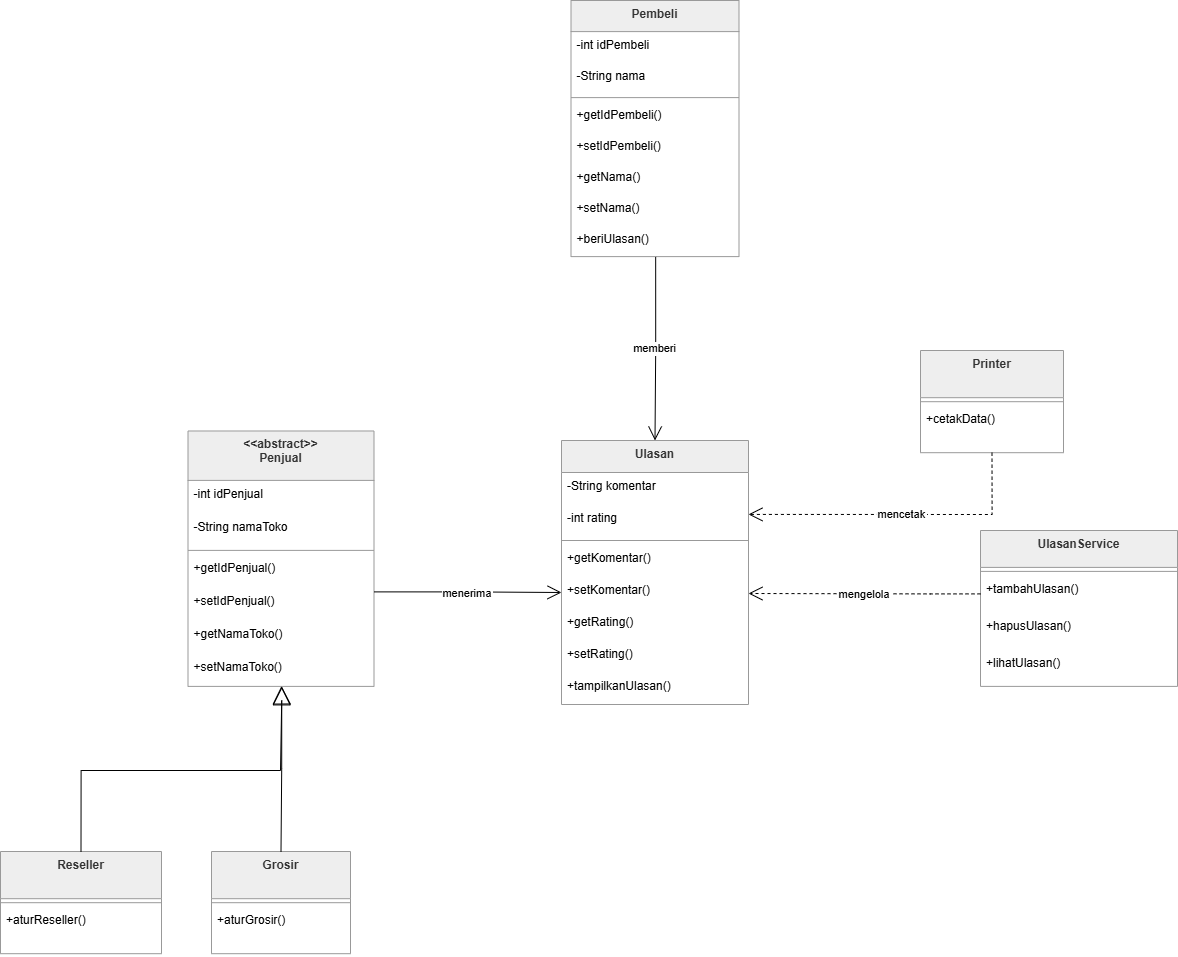

The diagram above was exported from draw.io. Its source (the exported page's mxGraphModel, read from the mxfile embedded in the PNG):
<mxGraphModel dx="1668" dy="938" grid="1" gridSize="10" guides="1" tooltips="1" connect="1" arrows="1" fold="1" page="1" pageScale="1" pageWidth="827" pageHeight="1169" math="0" shadow="0">
  <root>
    <mxCell id="0" />
    <mxCell id="1" parent="0" />
    <mxCell id="lZaIM_EFDSHjPQNaa564-156" parent="1" style="swimlane;fontStyle=1;align=center;verticalAlign=top;childLayout=stackLayout;horizontal=1;startSize=49.41176470588235;horizontalStack=0;resizeParent=1;resizeParentMax=0;resizeLast=0;collapsible=0;marginBottom=0;fillColor=light-dark(#eeeeee,#1f2020);strokeColor=light-dark(#999999,#cccccc);fontColor=light-dark(#333333,#cccccc);" value="&lt;&lt;abstract&gt;&gt;&#10;Penjual" vertex="1">
      <mxGeometry height="255.41176470588235" width="186" x="207.5" y="630.48" as="geometry" />
    </mxCell>
    <mxCell id="lZaIM_EFDSHjPQNaa564-157" parent="lZaIM_EFDSHjPQNaa564-156" style="text;strokeColor=none;fillColor=none;align=left;verticalAlign=top;spacingLeft=4;spacingRight=4;overflow=hidden;rotatable=0;points=[[0,0.5],[1,0.5]];portConstraint=eastwest;" value="-int idPenjual" vertex="1">
      <mxGeometry height="33" width="186" y="49.41176470588235" as="geometry" />
    </mxCell>
    <mxCell id="lZaIM_EFDSHjPQNaa564-158" parent="lZaIM_EFDSHjPQNaa564-156" style="text;strokeColor=none;fillColor=none;align=left;verticalAlign=top;spacingLeft=4;spacingRight=4;overflow=hidden;rotatable=0;points=[[0,0.5],[1,0.5]];portConstraint=eastwest;" value="-String namaToko" vertex="1">
      <mxGeometry height="33" width="186" y="82.41176470588235" as="geometry" />
    </mxCell>
    <mxCell id="lZaIM_EFDSHjPQNaa564-159" parent="lZaIM_EFDSHjPQNaa564-156" style="line;strokeWidth=1;fillColor=none;align=left;verticalAlign=middle;spacingTop=-1;spacingLeft=3;spacingRight=3;rotatable=0;labelPosition=right;points=[];portConstraint=eastwest;strokeColor=inherit;" vertex="1">
      <mxGeometry height="8" width="186" y="115.41176470588235" as="geometry" />
    </mxCell>
    <mxCell id="lZaIM_EFDSHjPQNaa564-160" parent="lZaIM_EFDSHjPQNaa564-156" style="text;strokeColor=none;fillColor=none;align=left;verticalAlign=top;spacingLeft=4;spacingRight=4;overflow=hidden;rotatable=0;points=[[0,0.5],[1,0.5]];portConstraint=eastwest;" value="+getIdPenjual()" vertex="1">
      <mxGeometry height="33" width="186" y="123.41176470588235" as="geometry" />
    </mxCell>
    <mxCell id="lZaIM_EFDSHjPQNaa564-161" parent="lZaIM_EFDSHjPQNaa564-156" style="text;strokeColor=none;fillColor=none;align=left;verticalAlign=top;spacingLeft=4;spacingRight=4;overflow=hidden;rotatable=0;points=[[0,0.5],[1,0.5]];portConstraint=eastwest;" value="+setIdPenjual()" vertex="1">
      <mxGeometry height="33" width="186" y="156.41176470588235" as="geometry" />
    </mxCell>
    <mxCell id="lZaIM_EFDSHjPQNaa564-162" parent="lZaIM_EFDSHjPQNaa564-156" style="text;strokeColor=none;fillColor=none;align=left;verticalAlign=top;spacingLeft=4;spacingRight=4;overflow=hidden;rotatable=0;points=[[0,0.5],[1,0.5]];portConstraint=eastwest;" value="+getNamaToko()" vertex="1">
      <mxGeometry height="33" width="186" y="189.41176470588235" as="geometry" />
    </mxCell>
    <mxCell id="lZaIM_EFDSHjPQNaa564-163" parent="lZaIM_EFDSHjPQNaa564-156" style="text;strokeColor=none;fillColor=none;align=left;verticalAlign=top;spacingLeft=4;spacingRight=4;overflow=hidden;rotatable=0;points=[[0,0.5],[1,0.5]];portConstraint=eastwest;" value="+setNamaToko()" vertex="1">
      <mxGeometry height="33" width="186" y="222.41176470588235" as="geometry" />
    </mxCell>
    <mxCell id="lZaIM_EFDSHjPQNaa564-165" parent="1" style="swimlane;fontStyle=1;align=center;verticalAlign=top;childLayout=stackLayout;horizontal=1;startSize=47.2;horizontalStack=0;resizeParent=1;resizeParentMax=0;resizeLast=0;collapsible=0;marginBottom=0;fillColor=light-dark(#eeeeee,#1f2020);strokeColor=light-dark(#999999,#cccccc);fontColor=light-dark(#333333,#cccccc);" value="Reseller" vertex="1">
      <mxGeometry height="102.2" width="161" x="20" y="1051" as="geometry" />
    </mxCell>
    <mxCell id="lZaIM_EFDSHjPQNaa564-166" parent="lZaIM_EFDSHjPQNaa564-165" style="line;strokeWidth=1;fillColor=none;align=left;verticalAlign=middle;spacingTop=-1;spacingLeft=3;spacingRight=3;rotatable=0;labelPosition=right;points=[];portConstraint=eastwest;strokeColor=inherit;" vertex="1">
      <mxGeometry height="8" width="161" y="47.2" as="geometry" />
    </mxCell>
    <mxCell id="lZaIM_EFDSHjPQNaa564-167" parent="lZaIM_EFDSHjPQNaa564-165" style="text;strokeColor=none;fillColor=none;align=left;verticalAlign=top;spacingLeft=4;spacingRight=4;overflow=hidden;rotatable=0;points=[[0,0.5],[1,0.5]];portConstraint=eastwest;" value="+aturReseller()" vertex="1">
      <mxGeometry height="47" width="161" y="55.2" as="geometry" />
    </mxCell>
    <mxCell id="lZaIM_EFDSHjPQNaa564-168" parent="1" style="swimlane;fontStyle=1;align=center;verticalAlign=top;childLayout=stackLayout;horizontal=1;startSize=47.2;horizontalStack=0;resizeParent=1;resizeParentMax=0;resizeLast=0;collapsible=0;marginBottom=0;fillColor=light-dark(#eeeeee,#1f2020);strokeColor=light-dark(#999999,#cccccc);fontColor=light-dark(#333333,#cccccc);" value="Grosir" vertex="1">
      <mxGeometry height="102.2" width="139" x="231" y="1051" as="geometry" />
    </mxCell>
    <mxCell id="lZaIM_EFDSHjPQNaa564-169" parent="lZaIM_EFDSHjPQNaa564-168" style="line;strokeWidth=1;fillColor=none;align=left;verticalAlign=middle;spacingTop=-1;spacingLeft=3;spacingRight=3;rotatable=0;labelPosition=right;points=[];portConstraint=eastwest;strokeColor=inherit;" vertex="1">
      <mxGeometry height="8" width="139" y="47.2" as="geometry" />
    </mxCell>
    <mxCell id="lZaIM_EFDSHjPQNaa564-170" parent="lZaIM_EFDSHjPQNaa564-168" style="text;strokeColor=none;fillColor=none;align=left;verticalAlign=top;spacingLeft=4;spacingRight=4;overflow=hidden;rotatable=0;points=[[0,0.5],[1,0.5]];portConstraint=eastwest;" value="+aturGrosir()" vertex="1">
      <mxGeometry height="47" width="139" y="55.2" as="geometry" />
    </mxCell>
    <mxCell id="lZaIM_EFDSHjPQNaa564-186" parent="1" style="swimlane;fontStyle=1;align=center;verticalAlign=top;childLayout=stackLayout;horizontal=1;startSize=31.11111111111111;horizontalStack=0;resizeParent=1;resizeParentMax=0;resizeLast=0;collapsible=0;marginBottom=0;fillColor=light-dark(#eeeeee,#1f2020);strokeColor=light-dark(#999999,#cccccc);fontColor=light-dark(#333333,#cccccc);" value="Pembeli" vertex="1">
      <mxGeometry height="256.1111111111111" width="168" x="590.5" y="200" as="geometry" />
    </mxCell>
    <mxCell id="lZaIM_EFDSHjPQNaa564-187" parent="lZaIM_EFDSHjPQNaa564-186" style="text;strokeColor=none;fillColor=none;align=left;verticalAlign=top;spacingLeft=4;spacingRight=4;overflow=hidden;rotatable=0;points=[[0,0.5],[1,0.5]];portConstraint=eastwest;" value="-int idPembeli" vertex="1">
      <mxGeometry height="31" width="168" y="31.11111111111111" as="geometry" />
    </mxCell>
    <mxCell id="lZaIM_EFDSHjPQNaa564-188" parent="lZaIM_EFDSHjPQNaa564-186" style="text;strokeColor=none;fillColor=none;align=left;verticalAlign=top;spacingLeft=4;spacingRight=4;overflow=hidden;rotatable=0;points=[[0,0.5],[1,0.5]];portConstraint=eastwest;" value="-String nama" vertex="1">
      <mxGeometry height="31" width="168" y="62.111111111111114" as="geometry" />
    </mxCell>
    <mxCell id="lZaIM_EFDSHjPQNaa564-189" parent="lZaIM_EFDSHjPQNaa564-186" style="line;strokeWidth=1;fillColor=none;align=left;verticalAlign=middle;spacingTop=-1;spacingLeft=3;spacingRight=3;rotatable=0;labelPosition=right;points=[];portConstraint=eastwest;strokeColor=inherit;" vertex="1">
      <mxGeometry height="8" width="168" y="93.11111111111111" as="geometry" />
    </mxCell>
    <mxCell id="lZaIM_EFDSHjPQNaa564-190" parent="lZaIM_EFDSHjPQNaa564-186" style="text;strokeColor=none;fillColor=none;align=left;verticalAlign=top;spacingLeft=4;spacingRight=4;overflow=hidden;rotatable=0;points=[[0,0.5],[1,0.5]];portConstraint=eastwest;" value="+getIdPembeli()" vertex="1">
      <mxGeometry height="31" width="168" y="101.11111111111111" as="geometry" />
    </mxCell>
    <mxCell id="lZaIM_EFDSHjPQNaa564-191" parent="lZaIM_EFDSHjPQNaa564-186" style="text;strokeColor=none;fillColor=none;align=left;verticalAlign=top;spacingLeft=4;spacingRight=4;overflow=hidden;rotatable=0;points=[[0,0.5],[1,0.5]];portConstraint=eastwest;" value="+setIdPembeli()" vertex="1">
      <mxGeometry height="31" width="168" y="132.11111111111111" as="geometry" />
    </mxCell>
    <mxCell id="lZaIM_EFDSHjPQNaa564-192" parent="lZaIM_EFDSHjPQNaa564-186" style="text;strokeColor=none;fillColor=none;align=left;verticalAlign=top;spacingLeft=4;spacingRight=4;overflow=hidden;rotatable=0;points=[[0,0.5],[1,0.5]];portConstraint=eastwest;" value="+getNama()" vertex="1">
      <mxGeometry height="31" width="168" y="163.11111111111111" as="geometry" />
    </mxCell>
    <mxCell id="lZaIM_EFDSHjPQNaa564-193" parent="lZaIM_EFDSHjPQNaa564-186" style="text;strokeColor=none;fillColor=none;align=left;verticalAlign=top;spacingLeft=4;spacingRight=4;overflow=hidden;rotatable=0;points=[[0,0.5],[1,0.5]];portConstraint=eastwest;" value="+setNama()" vertex="1">
      <mxGeometry height="31" width="168" y="194.11111111111111" as="geometry" />
    </mxCell>
    <mxCell id="lZaIM_EFDSHjPQNaa564-195" parent="lZaIM_EFDSHjPQNaa564-186" style="text;strokeColor=none;fillColor=none;align=left;verticalAlign=top;spacingLeft=4;spacingRight=4;overflow=hidden;rotatable=0;points=[[0,0.5],[1,0.5]];portConstraint=eastwest;" value="+beriUlasan()" vertex="1">
      <mxGeometry height="31" width="168" y="225.11111111111111" as="geometry" />
    </mxCell>
    <mxCell id="lZaIM_EFDSHjPQNaa564-196" parent="1" style="swimlane;fontStyle=1;align=center;verticalAlign=top;childLayout=stackLayout;horizontal=1;startSize=32;horizontalStack=0;resizeParent=1;resizeParentMax=0;resizeLast=0;collapsible=0;marginBottom=0;fillColor=light-dark(#eeeeee,#1f2020);strokeColor=light-dark(#999999,#cccccc);fontColor=light-dark(#333333,#cccccc);" value="Ulasan" vertex="1">
      <mxGeometry height="264" width="187" x="581" y="640" as="geometry" />
    </mxCell>
    <mxCell id="lZaIM_EFDSHjPQNaa564-197" parent="lZaIM_EFDSHjPQNaa564-196" style="text;strokeColor=none;fillColor=none;align=left;verticalAlign=top;spacingLeft=4;spacingRight=4;overflow=hidden;rotatable=0;points=[[0,0.5],[1,0.5]];portConstraint=eastwest;" value="-String komentar" vertex="1">
      <mxGeometry height="32" width="187" y="32" as="geometry" />
    </mxCell>
    <mxCell id="lZaIM_EFDSHjPQNaa564-198" parent="lZaIM_EFDSHjPQNaa564-196" style="text;strokeColor=none;fillColor=none;align=left;verticalAlign=top;spacingLeft=4;spacingRight=4;overflow=hidden;rotatable=0;points=[[0,0.5],[1,0.5]];portConstraint=eastwest;" value="-int rating" vertex="1">
      <mxGeometry height="32" width="187" y="64" as="geometry" />
    </mxCell>
    <mxCell id="lZaIM_EFDSHjPQNaa564-199" parent="lZaIM_EFDSHjPQNaa564-196" style="line;strokeWidth=1;fillColor=none;align=left;verticalAlign=middle;spacingTop=-1;spacingLeft=3;spacingRight=3;rotatable=0;labelPosition=right;points=[];portConstraint=eastwest;strokeColor=inherit;" vertex="1">
      <mxGeometry height="8" width="187" y="96" as="geometry" />
    </mxCell>
    <mxCell id="lZaIM_EFDSHjPQNaa564-200" parent="lZaIM_EFDSHjPQNaa564-196" style="text;strokeColor=none;fillColor=none;align=left;verticalAlign=top;spacingLeft=4;spacingRight=4;overflow=hidden;rotatable=0;points=[[0,0.5],[1,0.5]];portConstraint=eastwest;" value="+getKomentar()" vertex="1">
      <mxGeometry height="32" width="187" y="104" as="geometry" />
    </mxCell>
    <mxCell id="lZaIM_EFDSHjPQNaa564-201" parent="lZaIM_EFDSHjPQNaa564-196" style="text;strokeColor=none;fillColor=none;align=left;verticalAlign=top;spacingLeft=4;spacingRight=4;overflow=hidden;rotatable=0;points=[[0,0.5],[1,0.5]];portConstraint=eastwest;" value="+setKomentar()" vertex="1">
      <mxGeometry height="32" width="187" y="136" as="geometry" />
    </mxCell>
    <mxCell id="lZaIM_EFDSHjPQNaa564-202" parent="lZaIM_EFDSHjPQNaa564-196" style="text;strokeColor=none;fillColor=none;align=left;verticalAlign=top;spacingLeft=4;spacingRight=4;overflow=hidden;rotatable=0;points=[[0,0.5],[1,0.5]];portConstraint=eastwest;" value="+getRating()" vertex="1">
      <mxGeometry height="32" width="187" y="168" as="geometry" />
    </mxCell>
    <mxCell id="lZaIM_EFDSHjPQNaa564-203" parent="lZaIM_EFDSHjPQNaa564-196" style="text;strokeColor=none;fillColor=none;align=left;verticalAlign=top;spacingLeft=4;spacingRight=4;overflow=hidden;rotatable=0;points=[[0,0.5],[1,0.5]];portConstraint=eastwest;" value="+setRating()" vertex="1">
      <mxGeometry height="32" width="187" y="200" as="geometry" />
    </mxCell>
    <mxCell id="lZaIM_EFDSHjPQNaa564-204" parent="lZaIM_EFDSHjPQNaa564-196" style="text;strokeColor=none;fillColor=none;align=left;verticalAlign=top;spacingLeft=4;spacingRight=4;overflow=hidden;rotatable=0;points=[[0,0.5],[1,0.5]];portConstraint=eastwest;" value="+tampilkanUlasan()" vertex="1">
      <mxGeometry height="32" width="187" y="232" as="geometry" />
    </mxCell>
    <mxCell id="lZaIM_EFDSHjPQNaa564-205" parent="1" style="swimlane;fontStyle=1;align=center;verticalAlign=top;childLayout=stackLayout;horizontal=1;startSize=36.888888888888886;horizontalStack=0;resizeParent=1;resizeParentMax=0;resizeLast=0;collapsible=0;marginBottom=0;fillColor=light-dark(#eeeeee,#1f2020);strokeColor=light-dark(#999999,#cccccc);fontColor=light-dark(#333333,#cccccc);" value="UlasanService" vertex="1">
      <mxGeometry height="155.88888888888889" width="197" x="1000" y="730" as="geometry" />
    </mxCell>
    <mxCell id="lZaIM_EFDSHjPQNaa564-206" parent="lZaIM_EFDSHjPQNaa564-205" style="line;strokeWidth=1;fillColor=none;align=left;verticalAlign=middle;spacingTop=-1;spacingLeft=3;spacingRight=3;rotatable=0;labelPosition=right;points=[];portConstraint=eastwest;strokeColor=inherit;" vertex="1">
      <mxGeometry height="8" width="197" y="36.888888888888886" as="geometry" />
    </mxCell>
    <mxCell id="lZaIM_EFDSHjPQNaa564-207" parent="lZaIM_EFDSHjPQNaa564-205" style="text;strokeColor=none;fillColor=none;align=left;verticalAlign=top;spacingLeft=4;spacingRight=4;overflow=hidden;rotatable=0;points=[[0,0.5],[1,0.5]];portConstraint=eastwest;" value="+tambahUlasan()" vertex="1">
      <mxGeometry height="37" width="197" y="44.888888888888886" as="geometry" />
    </mxCell>
    <mxCell id="lZaIM_EFDSHjPQNaa564-208" parent="lZaIM_EFDSHjPQNaa564-205" style="text;strokeColor=none;fillColor=none;align=left;verticalAlign=top;spacingLeft=4;spacingRight=4;overflow=hidden;rotatable=0;points=[[0,0.5],[1,0.5]];portConstraint=eastwest;" value="+hapusUlasan()" vertex="1">
      <mxGeometry height="37" width="197" y="81.88888888888889" as="geometry" />
    </mxCell>
    <mxCell id="lZaIM_EFDSHjPQNaa564-209" parent="lZaIM_EFDSHjPQNaa564-205" style="text;strokeColor=none;fillColor=none;align=left;verticalAlign=top;spacingLeft=4;spacingRight=4;overflow=hidden;rotatable=0;points=[[0,0.5],[1,0.5]];portConstraint=eastwest;" value="+lihatUlasan()" vertex="1">
      <mxGeometry height="37" width="197" y="118.88888888888889" as="geometry" />
    </mxCell>
    <mxCell id="lZaIM_EFDSHjPQNaa564-210" parent="1" style="swimlane;fontStyle=1;align=center;verticalAlign=top;childLayout=stackLayout;horizontal=1;startSize=47.2;horizontalStack=0;resizeParent=1;resizeParentMax=0;resizeLast=0;collapsible=0;marginBottom=0;fillColor=light-dark(#eeeeee,#1f2020);strokeColor=light-dark(#999999,#cccccc);fontColor=light-dark(#333333,#cccccc);" value="Printer" vertex="1">
      <mxGeometry height="102.2" width="143" x="940" y="550" as="geometry" />
    </mxCell>
    <mxCell id="lZaIM_EFDSHjPQNaa564-211" parent="lZaIM_EFDSHjPQNaa564-210" style="line;strokeWidth=1;fillColor=none;align=left;verticalAlign=middle;spacingTop=-1;spacingLeft=3;spacingRight=3;rotatable=0;labelPosition=right;points=[];portConstraint=eastwest;strokeColor=inherit;" vertex="1">
      <mxGeometry height="8" width="143" y="47.2" as="geometry" />
    </mxCell>
    <mxCell id="lZaIM_EFDSHjPQNaa564-212" parent="lZaIM_EFDSHjPQNaa564-210" style="text;strokeColor=none;fillColor=none;align=left;verticalAlign=top;spacingLeft=4;spacingRight=4;overflow=hidden;rotatable=0;points=[[0,0.5],[1,0.5]];portConstraint=eastwest;" value="+cetakData()" vertex="1">
      <mxGeometry height="47" width="143" y="55.2" as="geometry" />
    </mxCell>
    <mxCell id="lZaIM_EFDSHjPQNaa564-213" edge="1" parent="1" source="lZaIM_EFDSHjPQNaa564-163" style="startArrow=block;startSize=16;startFill=0;endArrow=none;entryX=0.5;entryY=0;rounded=0;edgeStyle=orthogonalEdgeStyle;exitX=0.503;exitY=0.984;exitDx=0;exitDy=0;exitPerimeter=0;" target="lZaIM_EFDSHjPQNaa564-165" value="">
      <mxGeometry relative="1" as="geometry">
        <Array as="points">
          <mxPoint x="301" y="900" />
          <mxPoint x="300" y="900" />
          <mxPoint x="300" y="970" />
          <mxPoint x="100" y="970" />
        </Array>
        <mxPoint x="300" y="890" as="sourcePoint" />
      </mxGeometry>
    </mxCell>
    <mxCell id="lZaIM_EFDSHjPQNaa564-214" edge="1" parent="1" source="lZaIM_EFDSHjPQNaa564-163" style="startArrow=block;startSize=16;startFill=0;endArrow=none;exitX=0.504;exitY=1.013;entryX=0.5;entryY=0;rounded=0;edgeStyle=orthogonalEdgeStyle;exitDx=0;exitDy=0;exitPerimeter=0;" target="lZaIM_EFDSHjPQNaa564-168" value="">
      <mxGeometry relative="1" as="geometry" />
    </mxCell>
    <mxCell id="lZaIM_EFDSHjPQNaa564-217" edge="1" parent="1" source="lZaIM_EFDSHjPQNaa564-195" style="startArrow=none;endArrow=open;endSize=12;exitX=0.504;exitY=1.011;entryX=0.5;entryY=0;rounded=0;edgeStyle=orthogonalEdgeStyle;exitDx=0;exitDy=0;exitPerimeter=0;entryDx=0;entryDy=0;" target="lZaIM_EFDSHjPQNaa564-196" value="memberi">
      <mxGeometry relative="1" as="geometry" />
    </mxCell>
    <mxCell id="lZaIM_EFDSHjPQNaa564-218" edge="1" parent="1" source="lZaIM_EFDSHjPQNaa564-156" style="startArrow=none;endArrow=open;endSize=12;exitX=1;exitY=0.63;entryX=0;entryY=0.5;rounded=0;edgeStyle=orthogonalEdgeStyle;entryDx=0;entryDy=0;" target="lZaIM_EFDSHjPQNaa564-201" value="menerima">
      <mxGeometry relative="1" as="geometry" />
    </mxCell>
    <mxCell id="lZaIM_EFDSHjPQNaa564-220" edge="1" parent="1" source="lZaIM_EFDSHjPQNaa564-207" style="dashed=1;startArrow=none;endArrow=open;endSize=12;exitX=0;exitY=0.5;entryX=1;entryY=0.5;rounded=0;edgeStyle=orthogonalEdgeStyle;entryDx=0;entryDy=0;exitDx=0;exitDy=0;" target="lZaIM_EFDSHjPQNaa564-201" value="mengelola">
      <mxGeometry relative="1" as="geometry">
        <Array as="points">
          <mxPoint x="950" y="793" />
          <mxPoint x="884" y="793" />
        </Array>
      </mxGeometry>
    </mxCell>
    <mxCell id="lZaIM_EFDSHjPQNaa564-221" edge="1" parent="1" source="lZaIM_EFDSHjPQNaa564-210" style="dashed=1;startArrow=none;endArrow=open;endSize=12;exitX=0.5;exitY=1;entryX=1;entryY=0.28;rounded=0;edgeStyle=orthogonalEdgeStyle;" target="lZaIM_EFDSHjPQNaa564-196" value="mencetak">
      <mxGeometry relative="1" as="geometry" />
    </mxCell>
  </root>
</mxGraphModel>